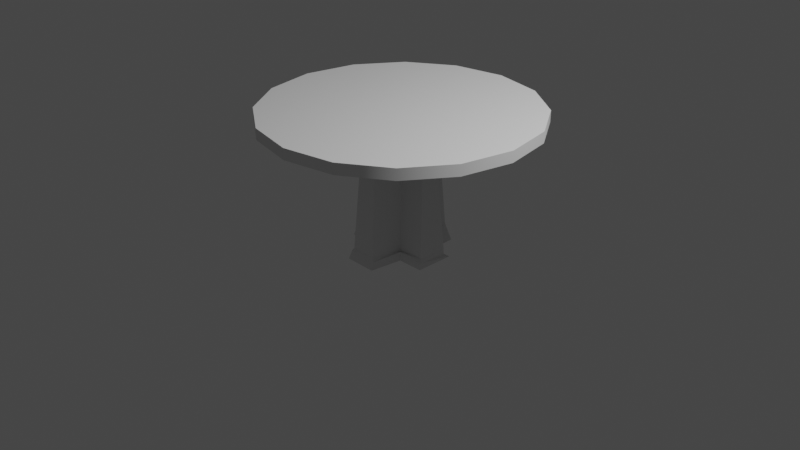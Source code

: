 # Source: roundtable.blend  (saved by Blender 3.5.10; exported with 4.5.12 LTS)
import bpy
from mathutils import Matrix  # noqa: F401  (used for matrix-valued properties, if any)

bpy.ops.wm.read_factory_settings(use_empty=True)
scene = bpy.context.scene
scene.name = 'Scene'

# ---- collections
col_collection = bpy.data.collections.new('Collection'); scene.collection.children.link(col_collection)

# ---- node groups
ng_auto_smooth = bpy.data.node_groups.new('Auto Smooth', 'GeometryNodeTree')
_s = ng_auto_smooth.interface.new_socket(name='Geometry', in_out='OUTPUT', socket_type='NodeSocketGeometry')
_s = ng_auto_smooth.interface.new_socket(name='Geometry', in_out='INPUT', socket_type='NodeSocketGeometry')
_s = ng_auto_smooth.interface.new_socket(name='Angle', in_out='INPUT', socket_type='NodeSocketFloat')
_s.subtype = 'ANGLE'
_s.min_value = 0.0
_s.max_value = 3.142
ng_auto_smooth.is_modifier = True
_N = ng_auto_smooth.nodes; _L = ng_auto_smooth.links
n0 = _N.new('NodeGroupOutput'); n0.name = 'Group Output'; n0.location = (480, -100)
n1 = _N.new('NodeGroupInput'); n1.name = 'Group Input'; n1.location = (-420, -300)
n2 = _N.new('NodeGroupInput'); n2.name = 'Group Input.001'; n2.location = (-60, -100)
n3 = _N.new('GeometryNodeSetShadeSmooth'); n3.name = 'Set Shade Smooth'; n3.location = (120, -100)
n3.domain = 'EDGE'
n4 = _N.new('GeometryNodeSetShadeSmooth'); n4.name = 'Set Shade Smooth.001'; n4.location = (300, -100)
n5 = _N.new('GeometryNodeInputMeshEdgeAngle'); n5.name = 'Edge Angle'; n5.location = (-420, -220)
n6 = _N.new('GeometryNodeInputEdgeSmooth'); n6.name = 'Is Edge Smooth'; n6.location = (-60, -160)
n7 = _N.new('GeometryNodeInputShadeSmooth'); n7.name = 'Is Face Smooth'; n7.location = (-240, -340)
n8 = _N.new('FunctionNodeBooleanMath'); n8.name = 'Boolean Math'; n8.location = (-60, -220)
n9 = _N.new('FunctionNodeCompare'); n9.name = 'Compare'; n9.location = (-240, -180)
n9.operation = 'LESS_EQUAL'
_L.new(n5.outputs[0], n9.inputs[0])
_L.new(n4.outputs[0], n0.inputs[0])
_L.new(n1.outputs[1], n9.inputs[1])
_L.new(n9.outputs[0], n8.inputs[0])
_L.new(n7.outputs[0], n8.inputs[1])
_L.new(n2.outputs[0], n3.inputs[0])
_L.new(n6.outputs[0], n3.inputs[1])
_L.new(n3.outputs[0], n4.inputs[0])
_L.new(n8.outputs[0], n3.inputs[2])
n0.is_active_output = True

# ---- world
world_world = bpy.data.worlds.new('World'); scene.world = world_world
world_world.use_nodes = True; world_world.node_tree.nodes.clear()
_N = world_world.node_tree.nodes; _L = world_world.node_tree.links
n0 = _N.new('ShaderNodeOutputWorld'); n0.name = 'World Output'; n0.location = (300, 300)
n1 = _N.new('ShaderNodeBackground'); n1.name = 'Background'; n1.location = (10, 300)
n1.inputs[0].default_value = (0.05088, 0.05088, 0.05088, 1.0)
_L.new(n1.outputs[0], n0.inputs[0])
n0.is_active_output = True
world_world.color = (0.05088, 0.05088, 0.05088)
world_world.use_sun_shadow = False
world_world.sun_shadow_jitter_overblur = 0.0

# ---- cameras
cam_camera = bpy.data.cameras.new('Camera')
cam_camera.clip_end = 100.0
cam_camera.ortho_scale = 7.314

# ---- lights
light_light = bpy.data.lights.new('Light', 'POINT')
light_light.transmission_factor = 0.0
light_light.energy = 1000.0
light_light.shadow_soft_size = 0.1
light_light.shadow_maximum_resolution = 0.006
light_light.use_absolute_resolution = True

# ---- meshes
me_cylinder_002 = bpy.data.meshes.new('Cylinder.002')
me_cylinder_002.from_pydata([(0.0, 1.0, -1.0), (0.0, 1.0, 1.0), (0.3827, 0.9239, -1.0), (0.3827, 0.9239, 1.0), (0.7071, 0.7071, -1.0), (0.7071, 0.7071, 1.0), (0.9239, 0.3827, -1.0), (0.9239, 0.3827, 1.0), (1.0, 0.0, -1.0), (1.0, 0.0, 1.0), (0.9239, -0.3827, -1.0), (0.9239, -0.3827, 1.0), (0.7071, -0.7071, -1.0), (0.7071, -0.7071, 1.0), (0.3827, -0.9239, -1.0), (0.3827, -0.9239, 1.0), (0.0, -1.0, -1.0), (0.0, -1.0, 1.0), (-0.3827, -0.9239, -1.0), (-0.3827, -0.9239, 1.0), (-0.7071, -0.7071, -1.0), (-0.7071, -0.7071, 1.0), (-0.9239, -0.3827, -1.0), (-0.9239, -0.3827, 1.0), (-1.0, 0.0, -1.0), (-1.0, 0.0, 1.0), (-0.9239, 0.3827, -1.0), (-0.9239, 0.3827, 1.0), (-0.7071, 0.7071, -1.0), (-0.7071, 0.7071, 1.0), (-0.3827, 0.9239, -1.0), (-0.3827, 0.9239, 1.0)], [], [(0, 1, 3, 2), (2, 3, 5, 4), (4, 5, 7, 6), (6, 7, 9, 8), (8, 9, 11, 10), (10, 11, 13, 12), (12, 13, 15, 14), (14, 15, 17, 16), (16, 17, 19, 18), (18, 19, 21, 20), (20, 21, 23, 22), (22, 23, 25, 24), (24, 25, 27, 26), (26, 27, 29, 28), (3, 1, 31, 29, 27, 25, 23, 21, 19, 17, 15, 13, 11, 9, 7, 5), (28, 29, 31, 30), (30, 31, 1, 0), (0, 2, 4, 6, 8, 10, 12, 14, 16, 18, 20, 22, 24, 26, 28, 30)])
me_cylinder_002.polygons.foreach_set('use_smooth', [True] * 18)
_uv = me_cylinder_002.uv_layers.new(name='UVMap')
_uv.uv.foreach_set('vector', [0.8656, 0.4223, 0.8656, 0.8447, 0.7832, 0.8447, 0.7832, 0.4223, 0.7832, 0.4223, 0.7832, 0.8447, 0.7071, 0.8447, 0.7071, 0.4223, 1.0, 1.259e-08, 1.0, 0.4223, 0.9417, 0.4223, 0.9417, 1.259e-08, 0.9417, 1.259e-08, 0.9417, 0.4223, 0.8656, 0.4223, 0.8656, 0.0, 0.8656, 0.0, 0.8656, 0.4223, 0.7832, 0.4223, 0.7832, 0.0, 0.7832, 0.0, 0.7832, 0.4223, 0.7071, 0.4223, 0.7071, 0.0, 0.7071, 0.4223, 0.7071, 0.8447, 0.631, 0.8447, 0.631, 0.4223, 0.631, 0.4223, 0.631, 0.8447, 0.5486, 0.8447, 0.5486, 0.4223, 0.5486, 0.4223, 0.5486, 0.8447, 0.4725, 0.8447, 0.4725, 0.4223, 0.4725, 0.4223, 0.4725, 0.8447, 0.4142, 0.8447, 0.4142, 0.4223, 0.7071, 3.776e-08, 0.7071, 0.4223, 0.631, 0.4223, 0.631, 2.517e-08, 0.631, 2.517e-08, 0.631, 0.4223, 0.5486, 0.4223, 0.5486, 2.517e-08, 0.5486, 2.517e-08, 0.5486, 0.4223, 0.4725, 0.4223, 0.4725, 2.517e-08, 0.4725, 2.517e-08, 0.4725, 0.4223, 0.4142, 0.4223, 0.4142, 0.0, 0.0, 0.2483, 0.0, 0.1659, 0.03153, 0.08979, 0.08979, 0.03153, 0.1659, 0.0, 0.2483, 0.0, 0.3244, 0.03153, 0.3827, 0.08979, 0.4142, 0.1659, 0.4142, 0.2483, 0.3827, 0.3244, 0.3244, 0.3827, 0.2483, 0.4142, 0.1659, 0.4142, 0.08979, 0.3827, 0.03153, 0.3244, 1.0, 0.4223, 1.0, 0.8447, 0.9417, 0.8447, 0.9417, 0.4223, 0.9417, 0.4223, 0.9417, 0.8447, 0.8656, 0.8447, 0.8656, 0.4223, 0.0, 0.5801, 0.03153, 0.504, 0.08979, 0.4457, 0.1659, 0.4142, 0.2483, 0.4142, 0.3244, 0.4457, 0.3827, 0.504, 0.4142, 0.5801, 0.4142, 0.6625, 0.3827, 0.7386, 0.3244, 0.7969, 0.2483, 0.8284, 0.1659, 0.8284, 0.08979, 0.7969, 0.03153, 0.7386, 0.0, 0.6625])
me_cylinder_002.update()
me_cube_005 = bpy.data.meshes.new('Cube.005')
me_cube_005.from_pydata([(-0.5177, -0.5744, -0.4417), (-0.4, -0.3009, -0.327), (-0.5684, 0.4713, -0.4734), (-0.4602, 0.4097, -0.1484), (0.4907, -0.5183, -0.4802), (0.4701, -0.4954, -0.2701), (0.5481, 0.5899, -0.5117), (0.4286, 0.4387, -0.4166), (-0.4846, 1.22, -0.09275), (-0.5869, 1.345, -0.4799), (0.5588, 1.272, -0.4799), (0.4056, 1.18, -0.05289), (1.101, 0.4301, -0.2836), (1.19, 0.5544, -0.4802), (1.206, -0.5183, -0.4802), (1.112, -0.3985, -0.256), (-0.4579, -1.428, -0.4582), (-0.3777, -1.308, -0.1873), (0.3203, -1.313, -0.1913), (0.423, -1.442, -0.4582), (-1.393, 0.4173, -0.4477), (-1.393, -0.443, -0.4477), (-1.243, -0.3201, -0.1018), (-1.216, 0.306, -0.1236), (-0.5219, 1.253, -0.1717), (0.4428, 1.203, -0.1717), (0.3001, 0.29, -0.4466), (-0.3775, 0.3125, -0.03714), (1.092, 0.4457, -0.4353), (1.17, -0.4725, -0.3353), (0.3743, -0.4212, -0.309), (0.3733, -1.358, -0.2913), (-0.4117, -1.358, -0.2514), (-0.4656, -0.4663, -0.1734), (-1.275, -0.3794, -0.1988), (-1.275, 0.3698, -0.2058), (-0.3328, -0.3737, 2.909), (-0.3889, 0.2452, 2.76), (0.2933, 0.2317, 2.832), (0.3306, -0.2424, 2.785), (-0.2737, 1.001, 2.761), (0.2325, 1.015, 2.763), (0.9281, 0.2344, 2.71), (0.9797, -0.2182, 2.791), (0.2401, -1.122, 2.679), (-0.2855, -1.066, 2.634), (-1.073, -0.2629, 2.832), (-1.061, 0.2115, 2.813)], [], [(2, 0, 21, 20), (6, 2, 9, 10), (5, 4, 14, 29), (2, 6, 4, 0), (9, 24, 25, 10), (2, 3, 24, 9), (7, 6, 10, 25), (13, 28, 29, 14), (4, 6, 13, 14), (6, 7, 28, 13), (19, 31, 32, 16), (4, 5, 31, 19), (33, 0, 16, 32), (0, 4, 19, 16), (21, 34, 35, 20), (3, 2, 20, 35), (0, 33, 34, 21), (8, 11, 25, 24), (11, 26, 7, 25), (27, 8, 24, 3), (12, 15, 29, 28), (15, 30, 5, 29), (26, 12, 28, 7), (18, 17, 32, 31), (30, 18, 31, 5), (22, 23, 35, 34), (23, 27, 3, 35), (1, 22, 34, 33), (39, 36, 45, 44), (38, 37, 36, 39), (37, 38, 41, 40), (38, 39, 43, 42), (36, 37, 47, 46), (26, 38, 42, 12), (30, 39, 44, 18), (11, 41, 38, 26), (1, 36, 46, 22), (15, 43, 39, 30), (45, 36, 1, 33, 32, 17), (8, 40, 41, 11), (27, 37, 40, 8), (22, 46, 47, 23), (18, 44, 45, 17), (12, 42, 43, 15), (23, 47, 37, 27)])
_uv = me_cube_005.uv_layers.new(name='UVMap')
_uv.uv.foreach_set('vector', [0.2561, 0.1741, 0.1635, 0.07733, 0.259, 0.01664, 0.3312, 0.09968, 0.1583, 0.2792, 0.2561, 0.1741, 0.3312, 0.2569, 0.2145, 0.3459, 0.2604, 0.7363, 0.2872, 0.7388, 0.2872, 0.8302, 0.2678, 0.8256, 0.2561, 0.1741, 0.1583, 0.2792, 0.07092, 0.1674, 0.1635, 0.07733, 0.3312, 0.4159, 0.3398, 0.3753, 0.4631, 0.3755, 0.4776, 0.4159, 0.6357, 0.8234, 0.6324, 0.7791, 0.7392, 0.7951, 0.7468, 0.8364, 0.4377, 0.8293, 0.4186, 0.8446, 0.3312, 0.8446, 0.3386, 0.8029, 0.6216, 0.4172, 0.6358, 0.4095, 0.7528, 0.3982, 0.7586, 0.4172, 0.07092, 0.1674, 0.1583, 0.2792, 0.0934, 0.3295, 0.00191, 0.2273, 0.1826, 0.7401, 0.1998, 0.7209, 0.2126, 0.8047, 0.2006, 0.8197, 0.8711, 0.0, 0.8659, 0.02354, 0.766, 0.03404, 0.7586, 0.006631, 0.2604, 0.8547, 0.2333, 0.8567, 0.2379, 0.7461, 0.2604, 0.7363, 0.6007, 0.3853, 0.5868, 0.4201, 0.4776, 0.4201, 0.4865, 0.3931, 0.1635, 0.07733, 0.07092, 0.1674, 0.0, 0.07251, 0.08619, 0.0, 0.7468, 0.833, 0.7548, 0.7984, 0.8505, 0.7993, 0.8568, 0.833, 0.4863, 0.4702, 0.4957, 0.4267, 0.6011, 0.4201, 0.5894, 0.453, 0.2194, 0.6966, 0.1826, 0.7021, 0.1861, 0.5984, 0.2194, 0.5842, 0.3446, 0.3647, 0.4585, 0.36, 0.4631, 0.3755, 0.3398, 0.3753, 0.3408, 0.787, 0.4572, 0.8295, 0.4377, 0.8293, 0.3386, 0.8029, 0.6216, 0.7614, 0.7361, 0.7838, 0.7392, 0.7951, 0.6324, 0.7791, 0.6377, 0.3905, 0.7435, 0.387, 0.7528, 0.3982, 0.6358, 0.4095, 0.1707, 0.7389, 0.1026, 0.6747, 0.118, 0.6754, 0.1826, 0.7378, 0.2157, 0.7021, 0.2157, 0.8038, 0.2126, 0.8047, 0.1998, 0.7209, 0.8598, 0.03768, 0.7707, 0.04324, 0.766, 0.03404, 0.8659, 0.02354, 0.1026, 0.6747, 0.1735, 0.5842, 0.1826, 0.5856, 0.118, 0.6754, 0.7623, 0.7854, 0.8423, 0.7872, 0.8505, 0.7993, 0.7548, 0.7984, 0.5831, 0.4653, 0.4776, 0.4871, 0.4863, 0.4702, 0.5894, 0.453, 0.3091, 0.7363, 0.3091, 0.846, 0.3024, 0.8494, 0.2872, 0.7469, 0.1055, 0.5133, 0.1782, 0.4646, 0.2333, 0.5315, 0.192, 0.5842, 0.06642, 0.4672, 0.1253, 0.4041, 0.1782, 0.4646, 0.1055, 0.5133, 0.1253, 0.4041, 0.06642, 0.4672, 0.0, 0.3914, 0.04647, 0.3466, 0.06642, 0.4672, 0.1055, 0.5133, 0.04538, 0.5701, 0.007961, 0.5249, 0.1782, 0.4646, 0.1253, 0.4041, 0.189, 0.3459, 0.2333, 0.3874, 0.1026, 0.5842, 0.1026, 1.0, 0.02148, 0.9845, 0.0, 0.6022, 0.9716, 0.4172, 0.9716, 0.8092, 0.8597, 0.7906, 0.8568, 0.426, 0.3408, 0.787, 0.3452, 0.4277, 0.4446, 0.4159, 0.4572, 0.8295, 0.9793, 0.0, 0.9793, 0.4009, 0.8844, 0.3919, 0.8711, 0.02449, 0.3277, 0.3515, 0.3191, 0.7363, 0.2362, 0.7363, 0.2333, 0.3459, 0.5255, 0.03242, 0.6144, 0.0, 0.6216, 0.4021, 0.6007, 0.3853, 0.4865, 0.3931, 0.4929, 0.384, 0.3446, 0.3647, 0.3753, 0.0, 0.4401, 0.0006376, 0.4585, 0.36, 0.6216, 0.7614, 0.6505, 0.4172, 0.7468, 0.4234, 0.7361, 0.7838, 0.7623, 0.7854, 0.7711, 0.4172, 0.8317, 0.4192, 0.8423, 0.7872, 0.8598, 0.03768, 0.8711, 0.4005, 0.8036, 0.4002, 0.7707, 0.04324, 0.6377, 0.3905, 0.6604, 0.009229, 0.718, 0.0, 0.7435, 0.387, 0.5831, 0.4653, 0.6011, 0.8386, 0.5149, 0.8402, 0.4776, 0.4871])
me_cube_005.update()

# ---- objects
ob_light = bpy.data.objects.new('Light', light_light)
ob_camera = bpy.data.objects.new('Camera', cam_camera)
ob_cylinder_001 = bpy.data.objects.new('Cylinder.001', me_cylinder_002)
ob_cube_001 = bpy.data.objects.new('Cube.001', me_cube_005)

# ---- transforms, parenting, visibility, modifiers, constraints
ob_light.location = (4.076, 1.005, 5.904)
ob_light.rotation_euler = (0.6503, 0.05522, 1.866)
ob_light.lock_rotations_4d = False
ob_light.empty_display_type = 'ARROWS'
ob_light.color = (0.0, 0.0, 0.0, 0.0)
ob_light.lineart.crease_threshold = 0.0
ob_camera.location = (7.359, -6.926, 4.958)
ob_camera.rotation_euler = (1.109, 0.0, 0.8149)
ob_camera.lock_rotations_4d = False
ob_camera.empty_display_type = 'ARROWS'
ob_camera.color = (0.0, 0.0, 0.0, 0.0)
ob_camera.display_type = 'WIRE'
ob_camera.lineart.crease_threshold = 0.0
ob_cylinder_001.location = (0.03008, 0.0004771, 1.132)
ob_cylinder_001.scale = (1.438, 1.438, -0.05946)
_m = ob_cylinder_001.modifiers.new('Auto Smooth', 'NODES')
_m.node_group = ng_auto_smooth
_gi = [s.identifier for s in ng_auto_smooth.interface.items_tree if s.item_type == 'SOCKET' and s.in_out == 'INPUT']
_m[_gi[1]] = 0.5236  # Angle
ob_cube_001.location = (0.03919, 0.0, -0.1118)
ob_cube_001.scale = (0.3916, 0.3924, 0.4233)

# ---- collection membership
col_collection.objects.link(ob_light)
col_collection.objects.link(ob_camera)
col_collection.objects.link(ob_cylinder_001)
col_collection.objects.link(ob_cube_001)

# ---- scene / render settings (as saved in the file)
scene.camera = ob_camera
scene.frame_start = 1; scene.frame_end = 250; scene.frame_set(1)
scene.render.engine = 'BLENDER_EEVEE_NEXT'
scene.cycles.sampling_pattern = 'TABULATED_SOBOL'
scene.view_settings.view_transform = 'Filmic'
bpy.context.view_layer.update()
